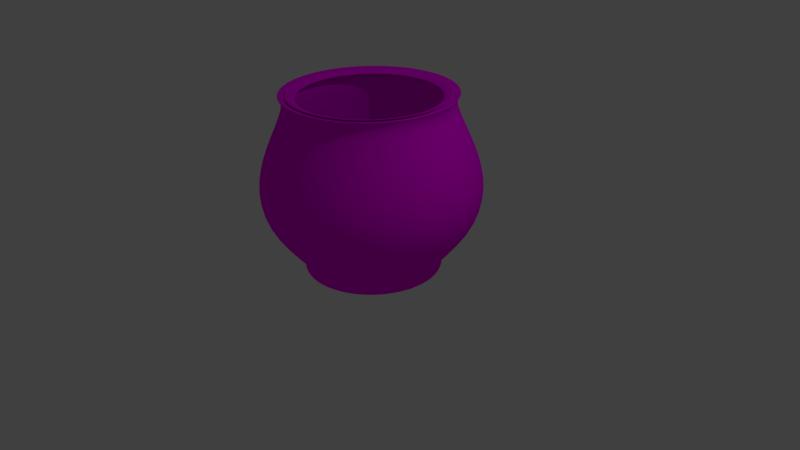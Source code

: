 # Source: kessel.blend  (saved by Blender 2.72.0; exported with 4.5.12 LTS)
import bpy
from mathutils import Matrix  # noqa: F401  (used for matrix-valued properties, if any)

bpy.ops.wm.read_factory_settings(use_empty=True)
scene = bpy.context.scene
scene.name = 'Scene'

# ---- collections
col_collection_1 = bpy.data.collections.new('Collection 1'); scene.collection.children.link(col_collection_1)

# ---- images (referenced by path relative to the original .blend; pixels are not part of the script)
import os
ASSET_DIR = os.environ.get("B2B_ASSET_DIR", "")  # directory of the original .blend (textures are referenced by path, not embedded)
HERE = os.path.dirname(os.path.abspath(__file__))  # packed textures are extracted next to this script under _unpacked/

def load_image(name, relpath, width, height, colorspace="sRGB"):
    """Load a texture the original file referenced (path relative to the .blend, or extracted next to this script)."""
    p = next((c for c in (os.path.join(HERE, relpath), os.path.join(ASSET_DIR, relpath)) if relpath and os.path.exists(c)), "")
    if p:
        img = bpy.data.images.load(p, check_existing=True)
        img.name = name
    else:  # same state as the original file: an image datablock whose file is absent (Cycles renders it pink)
        img = bpy.data.images.new(name, width, height)
        img.source = "FILE"
        img.filepath = "//" + (relpath or name)
    img.colorspace_settings.name = colorspace
    return img
img_iron_texture47_jpg = load_image('iron_texture47.jpg', 'iron_texture47.jpg', 1024, 1024, 'sRGB')

# ---- materials (node trees are filled in below, after node groups)
mat_material_001 = bpy.data.materials.new('Material.001')
mat_material_001.alpha_threshold = 0.0
mat_material_001.roughness = 0.5

# ---- material node trees
mat_material_001.use_nodes = True; mat_material_001.node_tree.nodes.clear()
_N = mat_material_001.node_tree.nodes; _L = mat_material_001.node_tree.links
n0 = _N.new('ShaderNodeOutputMaterial'); n0.name = 'Material Output'; n0.location = (300, 300)
n1 = _N.new('ShaderNodeBsdfDiffuse'); n1.name = 'Diffuse BSDF'; n1.location = (10, 300)
n2 = _N.new('ShaderNodeTexImage'); n2.name = 'Image Texture'; n2.location = (-180, 300)
n2.width = 140
n2.image = img_iron_texture47_jpg
_L.new(n1.outputs[0], n0.inputs[0])
_L.new(n2.outputs[0], n1.inputs[0])
n0.is_active_output = True

# ---- world
world_world = bpy.data.worlds.new('World'); scene.world = world_world
world_world.color = (0.05088, 0.05088, 0.05088)
world_world.use_sun_shadow = False
world_world.sun_shadow_jitter_overblur = 0.0
world_world.cycles.sampling_method = 'MANUAL'
world_world.cycles.sample_map_resolution = 256

# ---- cameras
cam_camera = bpy.data.cameras.new('Camera')
cam_camera.clip_end = 100.0
cam_camera.lens = 35.0
cam_camera.sensor_width = 32.0
cam_camera.sensor_height = 18.0
cam_camera.ortho_scale = 7.314
cam_camera.dof.focus_distance = 0.0

# ---- lights
light_lamp = bpy.data.lights.new('Lamp', 'POINT')
light_lamp.transmission_factor = 0.0
light_lamp.cutoff_distance = 30.0
light_lamp.energy = 100.0
light_lamp.shadow_buffer_clip_start = 1.001
light_lamp.shadow_soft_size = 0.1
light_lamp.shadow_maximum_resolution = 0.006
light_lamp.use_absolute_resolution = True
light_lamp.cycles.use_multiple_importance_sampling = False

# ---- meshes
me_cylinder = bpy.data.meshes.new('Cylinder')
me_cylinder.from_pydata([(1.878e-08, 0.8418, -1.0), (0.0, 1.0, 1.0), (0.1642, 0.8257, -1.0), (0.1951, 0.9808, 1.0), (0.3222, 0.7778, -1.0), (0.3827, 0.9239, 1.0), (0.4677, 0.7, -1.0), (0.5556, 0.8315, 1.0), (0.5953, 0.5953, -1.0), (0.7071, 0.7071, 1.0), (0.7, 0.4677, -1.0), (0.8315, 0.5556, 1.0), (0.7778, 0.3222, -1.0), (0.9239, 0.3827, 1.0), (0.8257, 0.1642, -1.0), (0.9808, 0.1951, 1.0), (0.8418, 1.086e-07, -1.0), (1.0, 7.55e-08, 1.0), (0.8257, -0.1642, -1.0), (0.9808, -0.1951, 1.0), (0.7778, -0.3222, -1.0), (0.9239, -0.3827, 1.0), (0.7, -0.4677, -1.0), (0.8315, -0.5556, 1.0), (0.5953, -0.5953, -1.0), (0.7071, -0.7071, 1.0), (0.4677, -0.7, -1.0), (0.5556, -0.8315, 1.0), (0.3222, -0.7778, -1.0), (0.3827, -0.9239, 1.0), (0.1642, -0.8257, -1.0), (0.1951, -0.9808, 1.0), (-2.555e-07, -0.8418, -1.0), (-3.258e-07, -1.0, 1.0), (-0.1642, -0.8257, -1.0), (-0.1951, -0.9808, 1.0), (-0.3222, -0.7778, -1.0), (-0.3827, -0.9239, 1.0), (-0.4677, -0.7, -1.0), (-0.5556, -0.8315, 1.0), (-0.5953, -0.5953, -1.0), (-0.7071, -0.7071, 1.0), (-0.7, -0.4677, -1.0), (-0.8315, -0.5556, 1.0), (-0.7778, -0.3222, -1.0), (-0.9239, -0.3827, 1.0), (-0.8257, -0.1642, -1.0), (-0.9808, -0.1951, 1.0), (-0.8418, 8.58e-07, -1.0), (-1.0, 9.656e-07, 1.0), (-0.8257, 0.1642, -1.0), (-0.9808, 0.1951, 1.0), (-0.7778, 0.3222, -1.0), (-0.9239, 0.3827, 1.0), (-0.7, 0.4677, -1.0), (-0.8315, 0.5556, 1.0), (-0.5953, 0.5953, -1.0), (-0.7071, 0.7071, 1.0), (-0.4677, 0.7, -1.0), (-0.5556, 0.8315, 1.0), (-0.3222, 0.7778, -1.0), (-0.3827, 0.9239, 1.0), (-0.1642, 0.8257, -1.0), (-0.1951, 0.9808, 1.0), (-2.989e-08, 1.296, -0.5429), (-4.305e-08, 1.43, -0.05769), (-2.989e-08, 1.296, 0.4276), (0.2529, 1.271, 0.4276), (0.2789, 1.402, -0.05769), (0.2529, 1.271, -0.5429), (0.496, 1.198, 0.4276), (0.5471, 1.321, -0.05769), (0.496, 1.198, -0.5429), (0.7201, 1.078, 0.4276), (0.7943, 1.189, -0.05769), (0.7201, 1.078, -0.5429), (0.9165, 0.9165, 0.4276), (1.011, 1.011, -0.05769), (0.9165, 0.9165, -0.5429), (1.078, 0.7201, 0.4276), (1.189, 0.7943, -0.05769), (1.078, 0.7201, -0.5429), (1.198, 0.496, 0.4276), (1.321, 0.5471, -0.05769), (1.198, 0.496, -0.5429), (1.271, 0.2529, 0.4276), (1.402, 0.2789, -0.05769), (1.271, 0.2529, -0.5429), (1.296, -2.191e-08, 0.4276), (1.43, -5.218e-08, -0.05769), (1.296, -2.191e-08, -0.5429), (1.271, -0.2529, 0.4276), (1.402, -0.2789, -0.05769), (1.271, -0.2529, -0.5429), (1.198, -0.496, 0.4276), (1.321, -0.5471, -0.05769), (1.198, -0.496, -0.5429), (1.078, -0.7201, 0.4276), (1.189, -0.7943, -0.05769), (1.078, -0.7201, -0.5429), (0.9165, -0.9165, 0.4276), (1.011, -1.011, -0.05769), (0.9165, -0.9165, -0.5429), (0.7201, -1.078, 0.4276), (0.7943, -1.189, -0.05769), (0.7201, -1.078, -0.5429), (0.496, -1.198, 0.4276), (0.5471, -1.321, -0.05769), (0.496, -1.198, -0.5429), (0.2529, -1.271, 0.4276), (0.2789, -1.402, -0.05769), (0.2529, -1.271, -0.5429), (-4.522e-07, -1.296, 0.4276), (-5.089e-07, -1.43, -0.05769), (-4.522e-07, -1.296, -0.5429), (-0.2529, -1.271, 0.4276), (-0.2789, -1.402, -0.05769), (-0.2529, -1.271, -0.5429), (-0.496, -1.198, 0.4276), (-0.5471, -1.321, -0.05769), (-0.496, -1.198, -0.5429), (-0.7201, -1.078, 0.4276), (-0.7943, -1.189, -0.05769), (-0.7201, -1.078, -0.5429), (-0.9165, -0.9165, 0.4276), (-1.011, -1.011, -0.05769), (-0.9165, -0.9165, -0.5429), (-1.078, -0.7201, 0.4276), (-1.189, -0.7943, -0.05769), (-1.078, -0.7201, -0.5429), (-1.198, -0.496, 0.4276), (-1.321, -0.5471, -0.05769), (-1.198, -0.496, -0.5429), (-1.271, -0.2529, 0.4276), (-1.402, -0.2789, -0.05769), (-1.271, -0.2529, -0.5429), (-1.296, 1.132e-06, 0.4276), (-1.43, 1.22e-06, -0.05769), (-1.296, 1.132e-06, -0.5429), (-1.271, 0.2529, 0.4276), (-1.402, 0.2789, -0.05769), (-1.271, 0.2529, -0.5429), (-1.198, 0.496, 0.4276), (-1.321, 0.5471, -0.05769), (-1.198, 0.496, -0.5429), (-1.078, 0.7201, 0.4276), (-1.189, 0.7943, -0.05769), (-1.078, 0.7201, -0.5429), (-0.9165, 0.9166, 0.4276), (-1.011, 1.011, -0.05769), (-0.9165, 0.9166, -0.5429), (-0.7201, 1.078, 0.4276), (-0.7943, 1.189, -0.05769), (-0.7201, 1.078, -0.5429), (-0.496, 1.198, 0.4276), (-0.5471, 1.321, -0.05769), (-0.496, 1.198, -0.5429), (-0.2529, 1.271, 0.4276), (-0.2789, 1.402, -0.05769), (-0.2529, 1.271, -0.5429), (1.325e-08, 0.8418, -1.137), (0.1642, 0.8257, -1.137), (0.3222, 0.7778, -1.137), (0.4677, 0.7, -1.137), (0.5953, 0.5953, -1.137), (0.7, 0.4677, -1.137), (0.7778, 0.3222, -1.137), (0.8257, 0.1642, -1.137), (0.8418, 1.086e-07, -1.137), (0.8257, -0.1642, -1.137), (0.7778, -0.3222, -1.137), (0.7, -0.4677, -1.137), (0.5953, -0.5953, -1.137), (0.4677, -0.7, -1.137), (0.3222, -0.7778, -1.137), (0.1642, -0.8257, -1.137), (-2.611e-07, -0.8418, -1.137), (-0.1642, -0.8257, -1.137), (-0.3222, -0.7778, -1.137), (-0.4677, -0.7, -1.137), (-0.5953, -0.5953, -1.137), (-0.7, -0.4677, -1.137), (-0.7778, -0.3222, -1.137), (-0.8257, -0.1642, -1.137), (-0.8418, 8.58e-07, -1.137), (-0.8257, 0.1642, -1.137), (-0.7778, 0.3222, -1.137), (-0.7, 0.4677, -1.137), (-0.5953, 0.5953, -1.137), (-0.4677, 0.7, -1.137), (-0.3222, 0.7778, -1.137), (-0.1642, 0.8257, -1.137), (-0.342, 0.8256, -1.137), (-0.1743, 0.8764, -1.137), (-0.8256, 0.342, -1.137), (-0.743, 0.4965, -1.137), (-0.8256, -0.342, -1.137), (-0.8764, -0.1743, -1.137), (-0.342, -0.8256, -1.137), (-0.4965, -0.743, -1.137), (0.8256, -0.342, -1.137), (0.743, -0.4965, -1.137), (0.342, 0.8256, -1.137), (0.4965, 0.743, -1.137), (0.342, -0.8256, -1.137), (0.1743, -0.8764, -1.137), (0.8256, 0.342, -1.137), (0.8764, 0.1743, -1.137), (-0.4965, 0.743, -1.137), (-0.8764, 0.1743, -1.137), (-0.743, -0.4965, -1.137), (-0.1743, -0.8764, -1.137), (8.114e-09, 0.8936, -1.137), (0.1743, 0.8764, -1.137), (0.4965, -0.743, -1.137), (0.743, 0.4965, -1.137), (0.8764, -0.1743, -1.137), (-0.6319, 0.6319, -1.137), (-0.8936, 8.923e-07, -1.137), (-0.6319, -0.6319, -1.137), (-2.831e-07, -0.8936, -1.137), (0.8936, 9.687e-08, -1.137), (0.6319, -0.6319, -1.137), (0.6319, 0.6319, -1.137), (-2.049e-08, 1.093, 1.131), (0.2132, 1.072, 1.131), (0.4182, 1.01, 1.131), (0.6071, 0.9085, 1.131), (0.7726, 0.7726, 1.131), (0.9085, 0.6071, 1.131), (1.01, 0.4182, 1.131), (1.072, 0.2132, 1.131), (1.093, 5.608e-08, 1.131), (1.072, -0.2132, 1.131), (1.01, -0.4182, 1.131), (0.9085, -0.6071, 1.131), (0.7726, -0.7726, 1.131), (0.6071, -0.9085, 1.131), (0.4182, -1.01, 1.131), (0.2132, -1.072, 1.131), (-3.765e-07, -1.093, 1.131), (-0.2132, -1.072, 1.131), (-0.4182, -1.01, 1.131), (-0.6071, -0.9085, 1.131), (-0.7726, -0.7726, 1.131), (-0.9085, -0.6071, 1.131), (-1.01, -0.4182, 1.131), (-1.072, -0.2132, 1.131), (-1.093, 1.029e-06, 1.131), (-1.072, 0.2132, 1.131), (-1.01, 0.4182, 1.131), (-0.9085, 0.6071, 1.131), (-0.7726, 0.7726, 1.131), (-0.6071, 0.9085, 1.131), (-0.4182, 1.01, 1.131), (-0.2132, 1.072, 1.131), (0.1954, 0.9824, 1.131), (-6.24e-08, 1.002, 1.131), (0.3833, 0.9254, 1.131), (0.5565, 0.8328, 1.131), (0.7083, 0.7083, 1.131), (0.8329, 0.5565, 1.131), (0.9254, 0.3833, 1.131), (0.9824, 0.1954, 1.131), (1.002, 5.608e-08, 1.131), (0.9824, -0.1954, 1.131), (0.9254, -0.3833, 1.131), (0.8329, -0.5565, 1.131), (0.7083, -0.7083, 1.131), (0.5565, -0.8329, 1.131), (0.3833, -0.9254, 1.131), (0.1954, -0.9824, 1.131), (-3.52e-07, -1.002, 1.131), (-0.1954, -0.9824, 1.131), (-0.3833, -0.9254, 1.131), (-0.5565, -0.8328, 1.131), (-0.7083, -0.7083, 1.131), (-0.8329, -0.5565, 1.131), (-0.9254, -0.3833, 1.131), (-0.9824, -0.1954, 1.131), (-1.002, 9.268e-07, 1.131), (-0.9824, 0.1954, 1.131), (-0.9254, 0.3833, 1.131), (-0.8328, 0.5565, 1.131), (-0.7083, 0.7083, 1.131), (-0.5565, 0.8329, 1.131), (-0.3833, 0.9254, 1.131), (-0.1954, 0.9824, 1.131), (-2.049e-08, 1.093, 1.14), (0.2132, 1.072, 1.14), (0.4182, 1.01, 1.14), (0.6071, 0.9085, 1.14), (0.7726, 0.7726, 1.14), (0.9085, 0.6071, 1.14), (1.01, 0.4182, 1.14), (1.072, 0.2132, 1.14), (1.093, 5.608e-08, 1.14), (1.072, -0.2132, 1.14), (1.01, -0.4182, 1.14), (0.9085, -0.6071, 1.14), (0.7726, -0.7726, 1.14), (0.6071, -0.9085, 1.14), (0.4182, -1.01, 1.14), (0.2132, -1.072, 1.14), (-3.765e-07, -1.093, 1.14), (-0.2132, -1.072, 1.14), (-0.4182, -1.01, 1.14), (-0.6071, -0.9085, 1.14), (-0.7726, -0.7726, 1.14), (-0.9085, -0.6071, 1.14), (-1.01, -0.4182, 1.14), (-1.072, -0.2132, 1.14), (-1.093, 1.029e-06, 1.14), (-1.072, 0.2132, 1.14), (-1.01, 0.4182, 1.14), (-0.9085, 0.6071, 1.14), (-0.7726, 0.7726, 1.14), (-0.6071, 0.9085, 1.14), (-0.4182, 1.01, 1.14), (-0.2132, 1.072, 1.14), (0.1954, 0.9824, 1.14), (-6.24e-08, 1.002, 1.14), (0.3833, 0.9254, 1.14), (0.5565, 0.8328, 1.14), (0.7083, 0.7083, 1.14), (0.8329, 0.5565, 1.14), (0.9254, 0.3833, 1.14), (0.9824, 0.1954, 1.14), (1.002, 5.608e-08, 1.14), (0.9824, -0.1954, 1.14), (0.9254, -0.3833, 1.14), (0.8329, -0.5565, 1.14), (0.7083, -0.7083, 1.14), (0.5565, -0.8329, 1.14), (0.3833, -0.9254, 1.14), (0.1954, -0.9824, 1.14), (-3.52e-07, -1.002, 1.14), (-0.1954, -0.9824, 1.14), (-0.3833, -0.9254, 1.14), (-0.5565, -0.8328, 1.14), (-0.7083, -0.7083, 1.14), (-0.8329, -0.5565, 1.14), (-0.9254, -0.3833, 1.14), (-0.9824, -0.1954, 1.14), (-1.002, 9.268e-07, 1.14), (-0.9824, 0.1954, 1.14), (-0.9254, 0.3833, 1.14), (-0.8328, 0.5565, 1.14), (-0.7083, 0.7083, 1.14), (-0.5565, 0.8329, 1.14), (-0.3833, 0.9254, 1.14), (-0.1954, 0.9824, 1.14), (3.972e-09, 0.9223, 1.081), (0.1799, 0.9046, 1.081), (0.353, 0.8521, 1.081), (0.5124, 0.7669, 1.081), (0.6522, 0.6522, 1.081), (0.7669, 0.5124, 1.081), (0.8521, 0.353, 1.081), (0.9046, 0.1799, 1.081), (0.9223, 9.191e-08, 1.081), (0.9046, -0.1799, 1.081), (0.8521, -0.353, 1.081), (0.7669, -0.5124, 1.081), (0.6522, -0.6522, 1.081), (0.5124, -0.7669, 1.081), (0.353, -0.8521, 1.081), (0.1799, -0.9046, 1.081), (-2.966e-07, -0.9223, 1.081), (-0.1799, -0.9046, 1.081), (-0.353, -0.8521, 1.081), (-0.5124, -0.7669, 1.081), (-0.6522, -0.6522, 1.081), (-0.7669, -0.5124, 1.081), (-0.8521, -0.353, 1.081), (-0.9046, -0.1799, 1.081), (-0.9223, 9.129e-07, 1.081), (-0.9046, 0.1799, 1.081), (-0.8521, 0.353, 1.081), (-0.7669, 0.5124, 1.081), (-0.6522, 0.6522, 1.081), (-0.5124, 0.7669, 1.081), (-0.353, 0.8521, 1.081), (-0.1799, 0.9046, 1.081), (0.1649, 0.8293, 1.081), (-3.14e-08, 0.8455, 1.081), (0.3236, 0.7811, 1.081), (0.4697, 0.703, 1.081), (0.5979, 0.5979, 1.081), (0.703, 0.4697, 1.081), (0.7811, 0.3236, 1.081), (0.8293, 0.1649, 1.081), (0.8455, 9.191e-08, 1.081), (0.8293, -0.1649, 1.081), (0.7811, -0.3236, 1.081), (0.703, -0.4697, 1.081), (0.5979, -0.5979, 1.081), (0.4697, -0.703, 1.081), (0.3236, -0.7811, 1.081), (0.1649, -0.8293, 1.081), (-2.759e-07, -0.8455, 1.081), (-0.1649, -0.8293, 1.081), (-0.3236, -0.7811, 1.081), (-0.4697, -0.703, 1.081), (-0.5979, -0.5979, 1.081), (-0.703, -0.4697, 1.081), (-0.7811, -0.3236, 1.081), (-0.8293, -0.1649, 1.081), (-0.8455, 8.269e-07, 1.081), (-0.8293, 0.1649, 1.081), (-0.7811, 0.3236, 1.081), (-0.703, 0.4697, 1.081), (-0.5979, 0.5979, 1.081), (-0.4697, 0.703, 1.081), (-0.3236, 0.7811, 1.081), (-0.1649, 0.8293, 1.081)], [], [(66, 1, 3, 67), (67, 3, 5, 70), (70, 5, 7, 73), (73, 7, 9, 76), (76, 9, 11, 79), (79, 11, 13, 82), (82, 13, 15, 85), (85, 15, 17, 88), (88, 17, 19, 91), (91, 19, 21, 94), (94, 21, 23, 97), (97, 23, 25, 100), (100, 25, 27, 103), (103, 27, 29, 106), (106, 29, 31, 109), (109, 31, 33, 112), (112, 33, 35, 115), (115, 35, 37, 118), (118, 37, 39, 121), (121, 39, 41, 124), (124, 41, 43, 127), (127, 43, 45, 130), (130, 45, 47, 133), (133, 47, 49, 136), (136, 49, 51, 139), (139, 51, 53, 142), (142, 53, 55, 145), (145, 55, 57, 148), (148, 57, 59, 151), (151, 59, 61, 154), (1, 63, 255, 224), (157, 63, 1, 66), (154, 61, 63, 157), (192, 193, 191, 190), (0, 64, 69, 2), (64, 65, 68, 69), (65, 66, 67, 68), (2, 69, 72, 4), (69, 68, 71, 72), (68, 67, 70, 71), (4, 72, 75, 6), (72, 71, 74, 75), (71, 70, 73, 74), (6, 75, 78, 8), (75, 74, 77, 78), (74, 73, 76, 77), (8, 78, 81, 10), (78, 77, 80, 81), (77, 76, 79, 80), (10, 81, 84, 12), (81, 80, 83, 84), (80, 79, 82, 83), (12, 84, 87, 14), (84, 83, 86, 87), (83, 82, 85, 86), (14, 87, 90, 16), (87, 86, 89, 90), (86, 85, 88, 89), (16, 90, 93, 18), (90, 89, 92, 93), (89, 88, 91, 92), (18, 93, 96, 20), (93, 92, 95, 96), (92, 91, 94, 95), (20, 96, 99, 22), (96, 95, 98, 99), (95, 94, 97, 98), (22, 99, 102, 24), (99, 98, 101, 102), (98, 97, 100, 101), (24, 102, 105, 26), (102, 101, 104, 105), (101, 100, 103, 104), (26, 105, 108, 28), (105, 104, 107, 108), (104, 103, 106, 107), (28, 108, 111, 30), (108, 107, 110, 111), (107, 106, 109, 110), (30, 111, 114, 32), (111, 110, 113, 114), (110, 109, 112, 113), (32, 114, 117, 34), (114, 113, 116, 117), (113, 112, 115, 116), (34, 117, 120, 36), (117, 116, 119, 120), (116, 115, 118, 119), (36, 120, 123, 38), (120, 119, 122, 123), (119, 118, 121, 122), (38, 123, 126, 40), (123, 122, 125, 126), (122, 121, 124, 125), (40, 126, 129, 42), (126, 125, 128, 129), (125, 124, 127, 128), (42, 129, 132, 44), (129, 128, 131, 132), (128, 127, 130, 131), (44, 132, 135, 46), (132, 131, 134, 135), (131, 130, 133, 134), (46, 135, 138, 48), (135, 134, 137, 138), (134, 133, 136, 137), (48, 138, 141, 50), (138, 137, 140, 141), (137, 136, 139, 140), (50, 141, 144, 52), (141, 140, 143, 144), (140, 139, 142, 143), (52, 144, 147, 54), (144, 143, 146, 147), (143, 142, 145, 146), (54, 147, 150, 56), (147, 146, 149, 150), (146, 145, 148, 149), (56, 150, 153, 58), (150, 149, 152, 153), (149, 148, 151, 152), (58, 153, 156, 60), (153, 152, 155, 156), (152, 151, 154, 155), (62, 159, 64, 0), (159, 158, 65, 64), (158, 157, 66, 65), (60, 156, 159, 62), (156, 155, 158, 159), (155, 154, 157, 158), (160, 161, 162, 163, 164, 165, 166, 167, 168, 169, 170, 171, 172, 173, 174, 175, 176, 177, 178, 179, 180, 181, 182, 183, 184, 185, 186, 187, 188, 189, 190, 191), (194, 195, 187, 186), (196, 197, 183, 182), (198, 199, 179, 178), (200, 201, 171, 170), (202, 203, 163, 162), (204, 205, 175, 174), (206, 207, 167, 166), (208, 192, 190, 189), (209, 194, 186, 185), (210, 196, 182, 181), (211, 198, 178, 177), (212, 213, 161, 160), (214, 204, 174, 173), (215, 206, 166, 165), (216, 200, 170, 169), (213, 202, 162, 161), (217, 208, 189, 188), (218, 209, 185, 184), (219, 210, 181, 180), (220, 211, 177, 176), (221, 216, 169, 168), (222, 214, 173, 172), (223, 215, 165, 164), (193, 212, 160, 191), (195, 217, 188, 187), (197, 218, 184, 183), (199, 219, 180, 179), (203, 223, 164, 163), (205, 220, 176, 175), (207, 221, 168, 167), (201, 222, 172, 171), (60, 62, 193, 192), (52, 54, 195, 194), (44, 46, 197, 196), (36, 38, 199, 198), (20, 22, 201, 200), (4, 6, 203, 202), (28, 30, 205, 204), (12, 14, 207, 206), (58, 60, 192, 208), (50, 52, 194, 209), (42, 44, 196, 210), (34, 36, 198, 211), (0, 2, 213, 212), (26, 28, 204, 214), (10, 12, 206, 215), (18, 20, 200, 216), (2, 4, 202, 213), (56, 58, 208, 217), (48, 50, 209, 218), (40, 42, 210, 219), (32, 34, 211, 220), (16, 18, 216, 221), (24, 26, 214, 222), (8, 10, 215, 223), (62, 0, 212, 193), (54, 56, 217, 195), (46, 48, 218, 197), (38, 40, 219, 199), (6, 8, 223, 203), (30, 32, 220, 205), (14, 16, 221, 207), (22, 24, 222, 201), (57, 55, 251, 252), (49, 47, 247, 248), (41, 39, 243, 244), (25, 23, 235, 236), (9, 7, 227, 228), (33, 31, 239, 240), (17, 15, 231, 232), (63, 61, 254, 255), (55, 53, 250, 251), (47, 45, 246, 247), (39, 37, 242, 243), (15, 13, 230, 231), (23, 21, 234, 235), (7, 5, 226, 227), (31, 29, 238, 239), (61, 59, 253, 254), (53, 51, 249, 250), (45, 43, 245, 246), (37, 35, 241, 242), (5, 3, 225, 226), (3, 1, 224, 225), (29, 27, 237, 238), (13, 11, 229, 230), (21, 19, 233, 234), (59, 57, 252, 253), (51, 49, 248, 249), (43, 41, 244, 245), (35, 33, 240, 241), (19, 17, 232, 233), (27, 25, 236, 237), (11, 9, 228, 229), (276, 277, 341, 340), (270, 271, 335, 334), (241, 240, 304, 305), (235, 234, 298, 299), (271, 272, 336, 335), (265, 266, 330, 329), (236, 235, 299, 300), (282, 283, 347, 346), (230, 229, 293, 294), (253, 252, 316, 317), (260, 261, 325, 324), (247, 246, 310, 311), (283, 284, 348, 347), (277, 278, 342, 341), (225, 224, 288, 289), (248, 247, 311, 312), (242, 241, 305, 306), (272, 273, 337, 336), (266, 267, 331, 330), (237, 236, 300, 301), (267, 268, 332, 331), (254, 253, 317, 318), (231, 230, 294, 295), (261, 262, 326, 325), (284, 285, 349, 348), (232, 231, 295, 296), (278, 279, 343, 342), (249, 248, 312, 313), (226, 225, 289, 290), (257, 256, 320, 321), (243, 242, 306, 307), (279, 280, 344, 343), (346, 347, 411, 410), (308, 307, 371, 372), (302, 301, 365, 366), (324, 325, 389, 388), (347, 348, 412, 411), (319, 318, 382, 383), (341, 342, 406, 405), (297, 296, 360, 361), (288, 319, 383, 352), (314, 313, 377, 378), (336, 337, 401, 400), (291, 290, 354, 355), (330, 331, 395, 394), (292, 291, 355, 356), (309, 308, 372, 373), (331, 332, 396, 395), (325, 326, 390, 389), (303, 302, 366, 367), (348, 349, 413, 412), (342, 343, 407, 406), (304, 303, 367, 368), (321, 320, 384, 385), (298, 297, 361, 362), (343, 344, 408, 407), (337, 338, 402, 401), (315, 314, 378, 379), (316, 315, 379, 380), (293, 292, 356, 357), (332, 333, 397, 396), (310, 309, 373, 374), (326, 327, 391, 390), (349, 350, 414, 413), (259, 260, 324, 323), (246, 245, 309, 310), (252, 251, 315, 316), (229, 228, 292, 293), (281, 282, 346, 345), (258, 259, 323, 322), (287, 257, 321, 351), (251, 250, 314, 315), (264, 265, 329, 328), (234, 233, 297, 298), (286, 287, 351, 350), (240, 239, 303, 304), (269, 270, 334, 333), (275, 276, 340, 339), (239, 238, 302, 303), (245, 244, 308, 309), (228, 227, 291, 292), (274, 275, 339, 338), (280, 281, 345, 344), (256, 258, 322, 320), (250, 249, 313, 314), (263, 264, 328, 327), (227, 226, 290, 291), (233, 232, 296, 297), (224, 255, 319, 288), (285, 286, 350, 349), (262, 263, 327, 326), (255, 254, 318, 319), (268, 269, 333, 332), (238, 237, 301, 302), (244, 243, 307, 308), (273, 274, 338, 337), (385, 384, 353, 352), (384, 386, 354, 353), (386, 387, 355, 354), (387, 388, 356, 355), (388, 389, 357, 356), (389, 390, 358, 357), (390, 391, 359, 358), (391, 392, 360, 359), (392, 393, 361, 360), (393, 394, 362, 361), (394, 395, 363, 362), (395, 396, 364, 363), (396, 397, 365, 364), (397, 398, 366, 365), (398, 399, 367, 366), (399, 400, 368, 367), (400, 401, 369, 368), (401, 402, 370, 369), (402, 403, 371, 370), (403, 404, 372, 371), (404, 405, 373, 372), (405, 406, 374, 373), (406, 407, 375, 374), (407, 408, 376, 375), (408, 409, 377, 376), (409, 410, 378, 377), (410, 411, 379, 378), (411, 412, 380, 379), (412, 413, 381, 380), (413, 414, 382, 381), (414, 415, 383, 382), (415, 385, 352, 383), (329, 330, 394, 393), (307, 306, 370, 371), (313, 312, 376, 377), (290, 289, 353, 354), (335, 336, 400, 399), (296, 295, 359, 360), (334, 335, 399, 398), (340, 341, 405, 404), (295, 294, 358, 359), (318, 317, 381, 382), (323, 324, 388, 387), (301, 300, 364, 365), (345, 346, 410, 409), (322, 323, 387, 386), (351, 321, 385, 415), (328, 329, 393, 392), (306, 305, 369, 370), (312, 311, 375, 376), (289, 288, 352, 353), (350, 351, 415, 414), (333, 334, 398, 397), (311, 310, 374, 375), (317, 316, 380, 381), (294, 293, 357, 358), (339, 340, 404, 403), (300, 299, 363, 364), (338, 339, 403, 402), (344, 345, 409, 408), (320, 322, 386, 384), (299, 298, 362, 363), (305, 304, 368, 369), (327, 328, 392, 391)])
me_cylinder.polygons.foreach_set('use_smooth', [True] * 385)
_uv = me_cylinder.uv_layers.new(name='UVMap')
_uv.uv.foreach_set('vector', [0.5652, 0.3776, 0.6259, 0.2624, 0.6698, 0.2915, 0.5878, 0.3927, 0.5878, 0.3927, 0.6698, 0.2915, 0.7072, 0.3287, 0.6071, 0.4119, 0.6071, 0.4119, 0.7072, 0.3287, 0.7367, 0.3724, 0.6222, 0.4344, 0.6222, 0.4344, 0.7367, 0.3724, 0.757, 0.421, 0.6327, 0.4595, 0.6327, 0.4595, 0.757, 0.421, 0.7675, 0.4727, 0.638, 0.4862, 0.638, 0.4862, 0.7675, 0.4727, 0.7677, 0.5254, 0.638, 0.5134, 0.638, 0.5134, 0.7677, 0.5254, 0.7576, 0.5771, 0.6328, 0.5401, 0.6328, 0.5401, 0.7576, 0.5771, 0.7376, 0.6259, 0.6224, 0.5652, 0.6224, 0.5652, 0.7376, 0.6259, 0.7085, 0.6698, 0.6073, 0.5878, 0.6073, 0.5878, 0.7085, 0.6698, 0.6713, 0.7072, 0.5881, 0.6071, 0.5881, 0.6071, 0.6713, 0.7072, 0.6276, 0.7367, 0.5656, 0.6222, 0.5656, 0.6222, 0.6276, 0.7367, 0.579, 0.757, 0.5405, 0.6327, 0.5405, 0.6327, 0.579, 0.757, 0.5273, 0.7675, 0.5138, 0.638, 0.5138, 0.638, 0.5273, 0.7675, 0.4746, 0.7677, 0.4866, 0.638, 0.4866, 0.638, 0.4746, 0.7677, 0.4229, 0.7576, 0.4599, 0.6328, 0.4599, 0.6328, 0.4229, 0.7576, 0.3741, 0.7376, 0.4348, 0.6224, 0.4348, 0.6224, 0.3741, 0.7376, 0.3302, 0.7085, 0.4122, 0.6073, 0.4122, 0.6073, 0.3302, 0.7085, 0.2928, 0.6713, 0.3929, 0.5881, 0.3929, 0.5881, 0.2928, 0.6713, 0.2633, 0.6276, 0.3778, 0.5656, 0.3778, 0.5656, 0.2633, 0.6276, 0.243, 0.579, 0.3673, 0.5405, 0.3673, 0.5405, 0.243, 0.579, 0.2325, 0.5273, 0.362, 0.5138, 0.362, 0.5138, 0.2325, 0.5273, 0.2323, 0.4746, 0.362, 0.4866, 0.362, 0.4866, 0.2323, 0.4746, 0.2424, 0.4229, 0.3672, 0.4599, 0.3672, 0.4599, 0.2424, 0.4229, 0.2624, 0.3741, 0.3776, 0.4348, 0.3776, 0.4348, 0.2624, 0.3741, 0.2915, 0.3302, 0.3927, 0.4122, 0.3927, 0.4122, 0.2915, 0.3302, 0.3287, 0.2928, 0.4119, 0.3929, 0.4119, 0.3929, 0.3287, 0.2928, 0.3724, 0.2633, 0.4344, 0.3778, 0.4344, 0.3778, 0.3724, 0.2633, 0.421, 0.243, 0.4595, 0.3673, 0.4595, 0.3673, 0.421, 0.243, 0.4727, 0.2325, 0.4862, 0.362, 0.4862, 0.362, 0.4727, 0.2325, 0.5254, 0.2323, 0.5134, 0.362, 0.6259, 0.2624, 0.5771, 0.2424, 0.5899, 0.1999, 0.6467, 0.2232, 0.5401, 0.3672, 0.5771, 0.2424, 0.6259, 0.2624, 0.5652, 0.3776, 0.5134, 0.362, 0.5254, 0.2323, 0.5771, 0.2424, 0.5401, 0.3672, 0.5026, 0.4698, 0.5084, 0.4709, 0.508, 0.4726, 0.5025, 0.4716, 0.5165, 0.4681, 0.5303, 0.442, 0.5411, 0.449, 0.5224, 0.4719, 0.5303, 0.442, 0.5442, 0.4165, 0.5597, 0.4267, 0.5411, 0.449, 0.5442, 0.4165, 0.5652, 0.3776, 0.5878, 0.3927, 0.5597, 0.4267, 0.5224, 0.4719, 0.5411, 0.449, 0.5502, 0.458, 0.5275, 0.4769, 0.5411, 0.449, 0.5597, 0.4267, 0.5728, 0.4397, 0.5502, 0.458, 0.5597, 0.4267, 0.5878, 0.3927, 0.6071, 0.4119, 0.5728, 0.4397, 0.5275, 0.4769, 0.5502, 0.458, 0.5575, 0.4686, 0.5315, 0.4827, 0.5502, 0.458, 0.5728, 0.4397, 0.5832, 0.4551, 0.5575, 0.4686, 0.5728, 0.4397, 0.6071, 0.4119, 0.6222, 0.4344, 0.5832, 0.4551, 0.5315, 0.4827, 0.5575, 0.4686, 0.5625, 0.4804, 0.5343, 0.4891, 0.5575, 0.4686, 0.5832, 0.4551, 0.5904, 0.4722, 0.5625, 0.4804, 0.5832, 0.4551, 0.6222, 0.4344, 0.6327, 0.4595, 0.5904, 0.4722, 0.5343, 0.4891, 0.5625, 0.4804, 0.5651, 0.493, 0.5357, 0.496, 0.5625, 0.4804, 0.5904, 0.4722, 0.594, 0.4904, 0.5651, 0.493, 0.5904, 0.4722, 0.6327, 0.4595, 0.638, 0.4862, 0.594, 0.4904, 0.5357, 0.496, 0.5651, 0.493, 0.5652, 0.5058, 0.5358, 0.5031, 0.5651, 0.493, 0.594, 0.4904, 0.5941, 0.5089, 0.5652, 0.5058, 0.594, 0.4904, 0.638, 0.4862, 0.638, 0.5134, 0.5941, 0.5089, 0.5358, 0.5031, 0.5652, 0.5058, 0.5628, 0.5184, 0.5345, 0.51, 0.5652, 0.5058, 0.5941, 0.5089, 0.5906, 0.5271, 0.5628, 0.5184, 0.5941, 0.5089, 0.638, 0.5134, 0.6328, 0.5401, 0.5906, 0.5271, 0.5345, 0.51, 0.5628, 0.5184, 0.558, 0.5303, 0.5319, 0.5165, 0.5628, 0.5184, 0.5906, 0.5271, 0.5835, 0.5442, 0.558, 0.5303, 0.5906, 0.5271, 0.6328, 0.5401, 0.6224, 0.5652, 0.5835, 0.5442, 0.5319, 0.5165, 0.558, 0.5303, 0.551, 0.5411, 0.5281, 0.5224, 0.558, 0.5303, 0.5835, 0.5442, 0.5733, 0.5597, 0.551, 0.5411, 0.5835, 0.5442, 0.6224, 0.5652, 0.6073, 0.5878, 0.5733, 0.5597, 0.5281, 0.5224, 0.551, 0.5411, 0.542, 0.5502, 0.5231, 0.5275, 0.551, 0.5411, 0.5733, 0.5597, 0.5603, 0.5728, 0.542, 0.5502, 0.5733, 0.5597, 0.6073, 0.5878, 0.5881, 0.6071, 0.5603, 0.5728, 0.5231, 0.5275, 0.542, 0.5502, 0.5314, 0.5575, 0.5173, 0.5315, 0.542, 0.5502, 0.5603, 0.5728, 0.5449, 0.5832, 0.5314, 0.5575, 0.5603, 0.5728, 0.5881, 0.6071, 0.5656, 0.6222, 0.5449, 0.5832, 0.5173, 0.5315, 0.5314, 0.5575, 0.5196, 0.5625, 0.5109, 0.5343, 0.5314, 0.5575, 0.5449, 0.5832, 0.5278, 0.5904, 0.5196, 0.5625, 0.5449, 0.5832, 0.5656, 0.6222, 0.5405, 0.6327, 0.5278, 0.5904, 0.5109, 0.5343, 0.5196, 0.5625, 0.507, 0.5651, 0.504, 0.5357, 0.5196, 0.5625, 0.5278, 0.5904, 0.5096, 0.594, 0.507, 0.5651, 0.5278, 0.5904, 0.5405, 0.6327, 0.5138, 0.638, 0.5096, 0.594, 0.504, 0.5357, 0.507, 0.5651, 0.4942, 0.5652, 0.4969, 0.5358, 0.507, 0.5651, 0.5096, 0.594, 0.4911, 0.5941, 0.4942, 0.5652, 0.5096, 0.594, 0.5138, 0.638, 0.4866, 0.638, 0.4911, 0.5941, 0.4969, 0.5358, 0.4942, 0.5652, 0.4816, 0.5628, 0.49, 0.5345, 0.4942, 0.5652, 0.4911, 0.5941, 0.4729, 0.5906, 0.4816, 0.5628, 0.4911, 0.5941, 0.4866, 0.638, 0.4599, 0.6328, 0.4729, 0.5906, 0.49, 0.5345, 0.4816, 0.5628, 0.4697, 0.558, 0.4835, 0.5319, 0.4816, 0.5628, 0.4729, 0.5906, 0.4558, 0.5835, 0.4697, 0.558, 0.4729, 0.5906, 0.4599, 0.6328, 0.4348, 0.6224, 0.4558, 0.5835, 0.4835, 0.5319, 0.4697, 0.558, 0.4589, 0.551, 0.4776, 0.5281, 0.4697, 0.558, 0.4558, 0.5835, 0.4403, 0.5733, 0.4589, 0.551, 0.4558, 0.5835, 0.4348, 0.6224, 0.4122, 0.6073, 0.4403, 0.5733, 0.4776, 0.5281, 0.4589, 0.551, 0.4498, 0.542, 0.4725, 0.5231, 0.4589, 0.551, 0.4403, 0.5733, 0.4272, 0.5603, 0.4498, 0.542, 0.4403, 0.5733, 0.4122, 0.6073, 0.3929, 0.5881, 0.4272, 0.5603, 0.4725, 0.5231, 0.4498, 0.542, 0.4425, 0.5314, 0.4685, 0.5173, 0.4498, 0.542, 0.4272, 0.5603, 0.4168, 0.5449, 0.4425, 0.5314, 0.4272, 0.5603, 0.3929, 0.5881, 0.3778, 0.5656, 0.4168, 0.5449, 0.4685, 0.5173, 0.4425, 0.5314, 0.4375, 0.5196, 0.4658, 0.5109, 0.4425, 0.5314, 0.4168, 0.5449, 0.4096, 0.5278, 0.4375, 0.5196, 0.4168, 0.5449, 0.3778, 0.5656, 0.3673, 0.5405, 0.4096, 0.5278, 0.4658, 0.5109, 0.4375, 0.5196, 0.4349, 0.507, 0.4643, 0.504, 0.4375, 0.5196, 0.4096, 0.5278, 0.406, 0.5096, 0.4349, 0.507, 0.4096, 0.5278, 0.3673, 0.5405, 0.362, 0.5138, 0.406, 0.5096, 0.4643, 0.504, 0.4349, 0.507, 0.4348, 0.4942, 0.4642, 0.4969, 0.4349, 0.507, 0.406, 0.5096, 0.4059, 0.4911, 0.4348, 0.4942, 0.406, 0.5096, 0.362, 0.5138, 0.362, 0.4866, 0.4059, 0.4911, 0.4642, 0.4969, 0.4348, 0.4942, 0.4372, 0.4816, 0.4655, 0.49, 0.4348, 0.4942, 0.4059, 0.4911, 0.4094, 0.4729, 0.4372, 0.4816, 0.4059, 0.4911, 0.362, 0.4866, 0.3672, 0.4599, 0.4094, 0.4729, 0.4655, 0.49, 0.4372, 0.4816, 0.442, 0.4697, 0.4681, 0.4835, 0.4372, 0.4816, 0.4094, 0.4729, 0.4165, 0.4558, 0.442, 0.4697, 0.4094, 0.4729, 0.3672, 0.4599, 0.3776, 0.4348, 0.4165, 0.4558, 0.4681, 0.4835, 0.442, 0.4697, 0.449, 0.4589, 0.4719, 0.4776, 0.442, 0.4697, 0.4165, 0.4558, 0.4267, 0.4403, 0.449, 0.4589, 0.4165, 0.4558, 0.3776, 0.4348, 0.3927, 0.4122, 0.4267, 0.4403, 0.4719, 0.4776, 0.449, 0.4589, 0.458, 0.4498, 0.4769, 0.4725, 0.449, 0.4589, 0.4267, 0.4403, 0.4397, 0.4272, 0.458, 0.4498, 0.4267, 0.4403, 0.3927, 0.4122, 0.4119, 0.3929, 0.4397, 0.4272, 0.4769, 0.4725, 0.458, 0.4498, 0.4686, 0.4425, 0.4827, 0.4685, 0.458, 0.4498, 0.4397, 0.4272, 0.4551, 0.4168, 0.4686, 0.4425, 0.4397, 0.4272, 0.4119, 0.3929, 0.4344, 0.3778, 0.4551, 0.4168, 0.4827, 0.4685, 0.4686, 0.4425, 0.4804, 0.4375, 0.4891, 0.4658, 0.4686, 0.4425, 0.4551, 0.4168, 0.4722, 0.4096, 0.4804, 0.4375, 0.4551, 0.4168, 0.4344, 0.3778, 0.4595, 0.3673, 0.4722, 0.4096, 0.4891, 0.4658, 0.4804, 0.4375, 0.493, 0.4349, 0.496, 0.4643, 0.4804, 0.4375, 0.4722, 0.4096, 0.4904, 0.406, 0.493, 0.4349, 0.4722, 0.4096, 0.4595, 0.3673, 0.4862, 0.362, 0.4904, 0.406, 0.496, 0.4643, 0.493, 0.4349, 0.5058, 0.4348, 0.5031, 0.4642, 0.493, 0.4349, 0.4904, 0.406, 0.5089, 0.4059, 0.5058, 0.4348, 0.4904, 0.406, 0.4862, 0.362, 0.5134, 0.362, 0.5089, 0.4059, 0.51, 0.4655, 0.5184, 0.4372, 0.5303, 0.442, 0.5165, 0.4681, 0.5184, 0.4372, 0.5271, 0.4094, 0.5442, 0.4165, 0.5303, 0.442, 0.5271, 0.4094, 0.5401, 0.3672, 0.5652, 0.3776, 0.5442, 0.4165, 0.5031, 0.4642, 0.5058, 0.4348, 0.5184, 0.4372, 0.51, 0.4655, 0.5058, 0.4348, 0.5089, 0.4059, 0.5271, 0.4094, 0.5184, 0.4372, 0.5089, 0.4059, 0.5134, 0.362, 0.5401, 0.3672, 0.5271, 0.4094, 0.5131, 0.4747, 0.5178, 0.4778, 0.5218, 0.4817, 0.525, 0.4863, 0.5272, 0.4914, 0.5283, 0.4969, 0.5284, 0.5025, 0.5274, 0.508, 0.5253, 0.5131, 0.5222, 0.5178, 0.5183, 0.5218, 0.5137, 0.525, 0.5086, 0.5272, 0.5031, 0.5283, 0.4975, 0.5284, 0.492, 0.5274, 0.4869, 0.5253, 0.4822, 0.5222, 0.4782, 0.5183, 0.475, 0.5137, 0.4728, 0.5086, 0.4717, 0.5031, 0.4716, 0.4975, 0.4726, 0.492, 0.4747, 0.4869, 0.4778, 0.4822, 0.4817, 0.4782, 0.4863, 0.475, 0.4914, 0.4728, 0.4969, 0.4717, 0.5025, 0.4716, 0.508, 0.4726, 0.4805, 0.4768, 0.4854, 0.4735, 0.4863, 0.475, 0.4817, 0.4782, 0.4698, 0.4974, 0.4709, 0.4916, 0.4726, 0.492, 0.4716, 0.4975, 0.4768, 0.5195, 0.4735, 0.5146, 0.475, 0.5137, 0.4782, 0.5183, 0.5195, 0.5232, 0.5146, 0.5265, 0.5137, 0.525, 0.5183, 0.5218, 0.5232, 0.4805, 0.5265, 0.4854, 0.525, 0.4863, 0.5218, 0.4817, 0.4974, 0.5302, 0.4916, 0.5291, 0.492, 0.5274, 0.4975, 0.5284, 0.5302, 0.5026, 0.5291, 0.5084, 0.5274, 0.508, 0.5284, 0.5025, 0.4967, 0.4699, 0.5026, 0.4698, 0.5025, 0.4716, 0.4969, 0.4717, 0.4764, 0.4811, 0.4805, 0.4768, 0.4817, 0.4782, 0.4778, 0.4822, 0.4699, 0.5033, 0.4698, 0.4974, 0.4716, 0.4975, 0.4717, 0.5031, 0.4811, 0.5236, 0.4768, 0.5195, 0.4782, 0.5183, 0.4822, 0.5222, 0.514, 0.4731, 0.5189, 0.4764, 0.5178, 0.4778, 0.5131, 0.4747, 0.5033, 0.5301, 0.4974, 0.5302, 0.4975, 0.5284, 0.5031, 0.5283, 0.5301, 0.4967, 0.5302, 0.5026, 0.5284, 0.5025, 0.5283, 0.4969, 0.5236, 0.5189, 0.5195, 0.5232, 0.5183, 0.5218, 0.5222, 0.5178, 0.5189, 0.4764, 0.5232, 0.4805, 0.5218, 0.4817, 0.5178, 0.4778, 0.4909, 0.4711, 0.4967, 0.4699, 0.4969, 0.4717, 0.4914, 0.4728, 0.4731, 0.486, 0.4764, 0.4811, 0.4778, 0.4822, 0.4747, 0.4869, 0.4711, 0.5091, 0.4699, 0.5033, 0.4717, 0.5031, 0.4728, 0.5086, 0.486, 0.5269, 0.4811, 0.5236, 0.4822, 0.5222, 0.4869, 0.5253, 0.5269, 0.514, 0.5236, 0.5189, 0.5222, 0.5178, 0.5253, 0.5131, 0.5091, 0.5289, 0.5033, 0.5301, 0.5031, 0.5283, 0.5086, 0.5272, 0.5289, 0.4909, 0.5301, 0.4967, 0.5283, 0.4969, 0.5272, 0.4914, 0.5084, 0.4709, 0.514, 0.4731, 0.5131, 0.4747, 0.508, 0.4726, 0.4854, 0.4735, 0.4909, 0.4711, 0.4914, 0.4728, 0.4863, 0.475, 0.4709, 0.4916, 0.4731, 0.486, 0.4747, 0.4869, 0.4726, 0.492, 0.4735, 0.5146, 0.4711, 0.5091, 0.4728, 0.5086, 0.475, 0.5137, 0.5265, 0.4854, 0.5289, 0.4909, 0.5272, 0.4914, 0.525, 0.4863, 0.4916, 0.5291, 0.486, 0.5269, 0.4869, 0.5253, 0.492, 0.5274, 0.5291, 0.5084, 0.5269, 0.514, 0.5253, 0.5131, 0.5274, 0.508, 0.5146, 0.5265, 0.5091, 0.5289, 0.5086, 0.5272, 0.5137, 0.525, 0.5031, 0.4642, 0.51, 0.4655, 0.5084, 0.4709, 0.5026, 0.4698, 0.4769, 0.4725, 0.4827, 0.4685, 0.4854, 0.4735, 0.4805, 0.4768, 0.4642, 0.4969, 0.4655, 0.49, 0.4709, 0.4916, 0.4698, 0.4974, 0.4725, 0.5231, 0.4685, 0.5173, 0.4735, 0.5146, 0.4768, 0.5195, 0.5231, 0.5275, 0.5173, 0.5315, 0.5146, 0.5265, 0.5195, 0.5232, 0.5275, 0.4769, 0.5315, 0.4827, 0.5265, 0.4854, 0.5232, 0.4805, 0.4969, 0.5358, 0.49, 0.5345, 0.4916, 0.5291, 0.4974, 0.5302, 0.5358, 0.5031, 0.5345, 0.51, 0.5291, 0.5084, 0.5302, 0.5026, 0.496, 0.4643, 0.5031, 0.4642, 0.5026, 0.4698, 0.4967, 0.4699, 0.4719, 0.4776, 0.4769, 0.4725, 0.4805, 0.4768, 0.4764, 0.4811, 0.4643, 0.504, 0.4642, 0.4969, 0.4698, 0.4974, 0.4699, 0.5033, 0.4776, 0.5281, 0.4725, 0.5231, 0.4768, 0.5195, 0.4811, 0.5236, 0.5165, 0.4681, 0.5224, 0.4719, 0.5189, 0.4764, 0.514, 0.4731, 0.504, 0.5357, 0.4969, 0.5358, 0.4974, 0.5302, 0.5033, 0.5301, 0.5357, 0.496, 0.5358, 0.5031, 0.5302, 0.5026, 0.5301, 0.4967, 0.5281, 0.5224, 0.5231, 0.5275, 0.5195, 0.5232, 0.5236, 0.5189, 0.5224, 0.4719, 0.5275, 0.4769, 0.5232, 0.4805, 0.5189, 0.4764, 0.4891, 0.4658, 0.496, 0.4643, 0.4967, 0.4699, 0.4909, 0.4711, 0.4681, 0.4835, 0.4719, 0.4776, 0.4764, 0.4811, 0.4731, 0.486, 0.4658, 0.5109, 0.4643, 0.504, 0.4699, 0.5033, 0.4711, 0.5091, 0.4835, 0.5319, 0.4776, 0.5281, 0.4811, 0.5236, 0.486, 0.5269, 0.5319, 0.5165, 0.5281, 0.5224, 0.5236, 0.5189, 0.5269, 0.514, 0.5109, 0.5343, 0.504, 0.5357, 0.5033, 0.5301, 0.5091, 0.5289, 0.5343, 0.4891, 0.5357, 0.496, 0.5301, 0.4967, 0.5289, 0.4909, 0.51, 0.4655, 0.5165, 0.4681, 0.514, 0.4731, 0.5084, 0.4709, 0.4827, 0.4685, 0.4891, 0.4658, 0.4909, 0.4711, 0.4854, 0.4735, 0.4655, 0.49, 0.4681, 0.4835, 0.4731, 0.486, 0.4709, 0.4916, 0.4685, 0.5173, 0.4658, 0.5109, 0.4711, 0.5091, 0.4735, 0.5146, 0.5315, 0.4827, 0.5343, 0.4891, 0.5289, 0.4909, 0.5265, 0.4854, 0.49, 0.5345, 0.4835, 0.5319, 0.486, 0.5269, 0.4916, 0.5291, 0.5345, 0.51, 0.5319, 0.5165, 0.5269, 0.514, 0.5291, 0.5084, 0.5173, 0.5315, 0.5109, 0.5343, 0.5091, 0.5289, 0.5146, 0.5265, 0.421, 0.243, 0.3724, 0.2633, 0.3513, 0.2242, 0.408, 0.2005, 0.2624, 0.3741, 0.2424, 0.4229, 0.1999, 0.4101, 0.2232, 0.3533, 0.243, 0.579, 0.2633, 0.6276, 0.2242, 0.6487, 0.2005, 0.592, 0.579, 0.757, 0.6276, 0.7367, 0.6487, 0.7758, 0.592, 0.7995, 0.757, 0.421, 0.7367, 0.3724, 0.7758, 0.3513, 0.7995, 0.408, 0.3741, 0.7376, 0.4229, 0.7576, 0.4101, 0.8001, 0.3533, 0.7768, 0.7376, 0.6259, 0.7576, 0.5771, 0.8001, 0.5899, 0.7768, 0.6467, 0.5771, 0.2424, 0.5254, 0.2323, 0.5296, 0.1881, 0.5899, 0.1999, 0.3724, 0.2633, 0.3287, 0.2928, 0.3004, 0.2585, 0.3513, 0.2242, 0.2424, 0.4229, 0.2323, 0.4746, 0.1881, 0.4704, 0.1999, 0.4101, 0.2633, 0.6276, 0.2928, 0.6713, 0.2585, 0.6996, 0.2242, 0.6487, 0.7576, 0.5771, 0.7677, 0.5254, 0.8119, 0.5296, 0.8001, 0.5899, 0.6276, 0.7367, 0.6713, 0.7072, 0.6996, 0.7415, 0.6487, 0.7758, 0.7367, 0.3724, 0.7072, 0.3287, 0.7415, 0.3004, 0.7758, 0.3513, 0.4229, 0.7576, 0.4746, 0.7677, 0.4704, 0.8119, 0.4101, 0.8001, 0.5254, 0.2323, 0.4727, 0.2325, 0.4682, 0.1883, 0.5296, 0.1881, 0.3287, 0.2928, 0.2915, 0.3302, 0.2571, 0.3021, 0.3004, 0.2585, 0.2323, 0.4746, 0.2325, 0.5273, 0.1883, 0.5318, 0.1881, 0.4704, 0.2928, 0.6713, 0.3302, 0.7085, 0.3021, 0.7429, 0.2585, 0.6996, 0.7072, 0.3287, 0.6698, 0.2915, 0.6979, 0.2571, 0.7415, 0.3004, 0.6698, 0.2915, 0.6259, 0.2624, 0.6467, 0.2232, 0.6979, 0.2571, 0.4746, 0.7677, 0.5273, 0.7675, 0.5318, 0.8117, 0.4704, 0.8119, 0.7677, 0.5254, 0.7675, 0.4727, 0.8117, 0.4682, 0.8119, 0.5296, 0.6713, 0.7072, 0.7085, 0.6698, 0.7429, 0.6979, 0.6996, 0.7415, 0.4727, 0.2325, 0.421, 0.243, 0.408, 0.2005, 0.4682, 0.1883, 0.2915, 0.3302, 0.2624, 0.3741, 0.2232, 0.3533, 0.2571, 0.3021, 0.2325, 0.5273, 0.243, 0.579, 0.2005, 0.592, 0.1883, 0.5318, 0.3302, 0.7085, 0.3741, 0.7376, 0.3533, 0.7768, 0.3021, 0.7429, 0.7085, 0.6698, 0.7376, 0.6259, 0.7768, 0.6467, 0.7429, 0.6979, 0.5273, 0.7675, 0.579, 0.757, 0.592, 0.7995, 0.5318, 0.8117, 0.7675, 0.4727, 0.757, 0.421, 0.7995, 0.408, 0.8117, 0.4682, 0.01931, 0.6458, 0.0001011, 0.5492, 0.00499, 0.5487, 0.02401, 0.6444, 0.4508, 0.9999, 0.3542, 0.9807, 0.3556, 0.976, 0.4512, 0.995, 0.3021, 0.7429, 0.3533, 0.7768, 0.352, 0.7793, 0.3003, 0.7451, 0.6487, 0.7758, 0.6996, 0.7415, 0.7014, 0.7437, 0.65, 0.7783, 0.3542, 0.9807, 0.2632, 0.943, 0.2655, 0.9387, 0.3556, 0.976, 0.8883, 0.8187, 0.8187, 0.8883, 0.8155, 0.8845, 0.8845, 0.8156, 0.592, 0.7995, 0.6487, 0.7758, 0.65, 0.7783, 0.5928, 0.8022, 0.1813, 0.1117, 0.2632, 0.05699, 0.2655, 0.06132, 0.1845, 0.1155, 0.8119, 0.5296, 0.8117, 0.4682, 0.8145, 0.4679, 0.8147, 0.5299, 0.4682, 0.1883, 0.408, 0.2005, 0.4072, 0.1978, 0.4679, 0.1855, 0.9807, 0.3542, 0.9999, 0.4508, 0.995, 0.4513, 0.976, 0.3556, 0.1999, 0.4101, 0.1881, 0.4704, 0.1853, 0.4701, 0.1971, 0.4093, 0.2632, 0.05699, 0.3542, 0.01931, 0.3556, 0.02401, 0.2655, 0.06132, 0.0001011, 0.5492, 9.998e-05, 0.4508, 0.004991, 0.4512, 0.00499, 0.5487, 0.6979, 0.2571, 0.6467, 0.2232, 0.648, 0.2207, 0.6997, 0.2549, 0.2232, 0.3533, 0.1999, 0.4101, 0.1971, 0.4093, 0.2207, 0.352, 0.2585, 0.6996, 0.3021, 0.7429, 0.3003, 0.7451, 0.2563, 0.7014, 0.2632, 0.943, 0.1813, 0.8883, 0.1844, 0.8845, 0.2655, 0.9387, 0.8187, 0.8883, 0.7368, 0.943, 0.7345, 0.9387, 0.8155, 0.8845, 0.5318, 0.8117, 0.592, 0.7995, 0.5928, 0.8022, 0.5321, 0.8145, 0.7368, 0.943, 0.6458, 0.9807, 0.6444, 0.976, 0.7345, 0.9387, 0.5296, 0.1881, 0.4682, 0.1883, 0.4679, 0.1855, 0.5299, 0.1853, 0.8001, 0.5899, 0.8119, 0.5296, 0.8147, 0.5299, 0.8029, 0.5907, 0.9999, 0.4508, 0.9999, 0.5492, 0.995, 0.5488, 0.995, 0.4513, 0.3542, 0.01931, 0.4508, 9.998e-05, 0.4513, 0.004989, 0.3556, 0.02401, 0.7768, 0.6467, 0.8001, 0.5899, 0.8029, 0.5907, 0.7793, 0.648, 9.998e-05, 0.4508, 0.01931, 0.3542, 0.02402, 0.3556, 0.004991, 0.4512, 0.2571, 0.3021, 0.2232, 0.3533, 0.2207, 0.352, 0.2549, 0.3003, 0.7415, 0.3004, 0.6979, 0.2571, 0.6997, 0.2549, 0.7437, 0.2986, 0.7368, 0.057, 0.8187, 0.1117, 0.8156, 0.1155, 0.7345, 0.06134, 0.2242, 0.6487, 0.2585, 0.6996, 0.2563, 0.7014, 0.2217, 0.65, 0.01931, 0.3542, 0.05699, 0.2632, 0.06133, 0.2655, 0.02402, 0.3556, 0.1845, 0.1155, 0.2655, 0.06132, 0.3037, 0.1339, 0.2361, 0.1792, 0.1978, 0.5928, 0.2217, 0.65, 0.1645, 0.6805, 0.1357, 0.6115, 0.4701, 0.8147, 0.5321, 0.8145, 0.5383, 0.879, 0.4636, 0.8792, 0.976, 0.3556, 0.995, 0.4513, 0.9133, 0.4588, 0.8973, 0.3789, 0.2655, 0.06132, 0.3556, 0.02401, 0.3789, 0.1027, 0.3037, 0.1339, 0.5907, 0.1971, 0.5299, 0.1853, 0.5364, 0.1208, 0.6096, 0.1352, 0.00499, 0.5487, 0.004991, 0.4512, 0.08659, 0.4598, 0.08669, 0.5412, 0.7451, 0.6997, 0.7793, 0.648, 0.8364, 0.6787, 0.7951, 0.7409, 0.648, 0.2207, 0.5907, 0.1971, 0.6096, 0.1352, 0.6787, 0.1636, 0.2986, 0.2563, 0.2549, 0.3003, 0.2049, 0.2591, 0.2576, 0.2061, 0.2655, 0.9387, 0.1844, 0.8845, 0.2369, 0.8214, 0.3047, 0.8666, 0.7783, 0.35, 0.7437, 0.2986, 0.7939, 0.2576, 0.8355, 0.3195, 0.8155, 0.8845, 0.7345, 0.9387, 0.6963, 0.8661, 0.7639, 0.8208, 0.8022, 0.4072, 0.7783, 0.35, 0.8355, 0.3195, 0.8643, 0.3885, 0.1855, 0.5321, 0.1978, 0.5928, 0.1357, 0.6115, 0.121, 0.5383, 0.7345, 0.9387, 0.6444, 0.976, 0.6211, 0.8973, 0.6963, 0.8661, 0.995, 0.4513, 0.995, 0.5488, 0.9134, 0.5402, 0.9133, 0.4588, 0.4093, 0.8029, 0.4701, 0.8147, 0.4636, 0.8792, 0.3904, 0.8648, 0.3556, 0.02401, 0.4513, 0.004989, 0.4588, 0.08669, 0.3789, 0.1027, 0.004991, 0.4512, 0.02402, 0.3556, 0.1024, 0.3799, 0.08659, 0.4598, 0.352, 0.7793, 0.4093, 0.8029, 0.3904, 0.8648, 0.3213, 0.8364, 0.7345, 0.06134, 0.8156, 0.1155, 0.7631, 0.1786, 0.6953, 0.1334, 0.7014, 0.7437, 0.7451, 0.6997, 0.7951, 0.7409, 0.7424, 0.7939, 0.02402, 0.3556, 0.06133, 0.2655, 0.1334, 0.3047, 0.1024, 0.3799, 0.1844, 0.8845, 0.1155, 0.8155, 0.1792, 0.7639, 0.2369, 0.8214, 0.35, 0.2217, 0.2986, 0.2563, 0.2576, 0.2061, 0.3195, 0.1645, 0.4072, 0.1978, 0.35, 0.2217, 0.3195, 0.1645, 0.3885, 0.1357, 0.8145, 0.4679, 0.8022, 0.4072, 0.8643, 0.3885, 0.879, 0.4617, 0.6444, 0.976, 0.5487, 0.995, 0.5412, 0.9133, 0.6211, 0.8973, 0.1853, 0.4701, 0.1855, 0.5321, 0.121, 0.5383, 0.1208, 0.4636, 0.995, 0.5488, 0.976, 0.6444, 0.8976, 0.6201, 0.9134, 0.5402, 0.4513, 0.004989, 0.5488, 0.004991, 0.5402, 0.08659, 0.4588, 0.08669, 0.943, 0.2632, 0.9807, 0.3542, 0.976, 0.3556, 0.9387, 0.2655, 0.1881, 0.4704, 0.1883, 0.5318, 0.1855, 0.5321, 0.1853, 0.4701, 0.408, 0.2005, 0.3513, 0.2242, 0.35, 0.2217, 0.4072, 0.1978, 0.8117, 0.4682, 0.7995, 0.408, 0.8022, 0.4072, 0.8145, 0.4679, 0.1117, 0.1813, 0.1813, 0.1117, 0.1845, 0.1155, 0.1155, 0.1844, 0.8883, 0.1813, 0.943, 0.2632, 0.9387, 0.2655, 0.8845, 0.1845, 0.6458, 0.01931, 0.7368, 0.057, 0.7345, 0.06134, 0.6444, 0.02402, 0.3513, 0.2242, 0.3004, 0.2585, 0.2986, 0.2563, 0.35, 0.2217, 0.943, 0.7368, 0.8883, 0.8187, 0.8845, 0.8156, 0.9387, 0.7345, 0.6996, 0.7415, 0.7429, 0.6979, 0.7451, 0.6997, 0.7014, 0.7437, 0.5492, 0.0001002, 0.6458, 0.01931, 0.6444, 0.02402, 0.5488, 0.004991, 0.3533, 0.7768, 0.4101, 0.8001, 0.4093, 0.8029, 0.352, 0.7793, 0.5492, 0.9999, 0.4508, 0.9999, 0.4512, 0.995, 0.5487, 0.995, 0.057, 0.7368, 0.01931, 0.6458, 0.02401, 0.6444, 0.06132, 0.7345, 0.4101, 0.8001, 0.4704, 0.8119, 0.4701, 0.8147, 0.4093, 0.8029, 0.1883, 0.5318, 0.2005, 0.592, 0.1978, 0.5928, 0.1855, 0.5321, 0.7995, 0.408, 0.7758, 0.3513, 0.7783, 0.35, 0.8022, 0.4072, 0.1117, 0.8187, 0.057, 0.7368, 0.06132, 0.7345, 0.1155, 0.8155, 0.05699, 0.2632, 0.1117, 0.1813, 0.1155, 0.1844, 0.06133, 0.2655, 0.8187, 0.1117, 0.8883, 0.1813, 0.8845, 0.1845, 0.8156, 0.1155, 0.3004, 0.2585, 0.2571, 0.3021, 0.2549, 0.3003, 0.2986, 0.2563, 0.9807, 0.6458, 0.943, 0.7368, 0.9387, 0.7345, 0.976, 0.6444, 0.7758, 0.3513, 0.7415, 0.3004, 0.7437, 0.2986, 0.7783, 0.35, 0.7429, 0.6979, 0.7768, 0.6467, 0.7793, 0.648, 0.7451, 0.6997, 0.6467, 0.2232, 0.5899, 0.1999, 0.5907, 0.1971, 0.648, 0.2207, 0.4508, 9.998e-05, 0.5492, 0.0001002, 0.5488, 0.004991, 0.4513, 0.004989, 0.9999, 0.5492, 0.9807, 0.6458, 0.976, 0.6444, 0.995, 0.5488, 0.5899, 0.1999, 0.5296, 0.1881, 0.5299, 0.1853, 0.5907, 0.1971, 0.6458, 0.9807, 0.5492, 0.9999, 0.5487, 0.995, 0.6444, 0.976, 0.4704, 0.8119, 0.5318, 0.8117, 0.5321, 0.8145, 0.4701, 0.8147, 0.2005, 0.592, 0.2242, 0.6487, 0.2217, 0.65, 0.1978, 0.5928, 0.1813, 0.8883, 0.1117, 0.8187, 0.1155, 0.8155, 0.1844, 0.8845, 0.6953, 0.1334, 0.7631, 0.1786, 0.7409, 0.2049, 0.6787, 0.1636, 0.7631, 0.1786, 0.8208, 0.2361, 0.7939, 0.2576, 0.7409, 0.2049, 0.8208, 0.2361, 0.8661, 0.3037, 0.8355, 0.3195, 0.7939, 0.2576, 0.8661, 0.3037, 0.8973, 0.3789, 0.8643, 0.3885, 0.8355, 0.3195, 0.8973, 0.3789, 0.9133, 0.4588, 0.879, 0.4617, 0.8643, 0.3885, 0.9133, 0.4588, 0.9134, 0.5402, 0.8792, 0.5364, 0.879, 0.4617, 0.9134, 0.5402, 0.8976, 0.6201, 0.8648, 0.6096, 0.8792, 0.5364, 0.8976, 0.6201, 0.8666, 0.6953, 0.8364, 0.6787, 0.8648, 0.6096, 0.8666, 0.6953, 0.8214, 0.7631, 0.7951, 0.7409, 0.8364, 0.6787, 0.8214, 0.7631, 0.7639, 0.8208, 0.7424, 0.7939, 0.7951, 0.7409, 0.7639, 0.8208, 0.6963, 0.8661, 0.6805, 0.8355, 0.7424, 0.7939, 0.6963, 0.8661, 0.6211, 0.8973, 0.6115, 0.8643, 0.6805, 0.8355, 0.6211, 0.8973, 0.5412, 0.9133, 0.5383, 0.879, 0.6115, 0.8643, 0.5412, 0.9133, 0.4598, 0.9134, 0.4636, 0.8792, 0.5383, 0.879, 0.4598, 0.9134, 0.3799, 0.8976, 0.3904, 0.8648, 0.4636, 0.8792, 0.3799, 0.8976, 0.3047, 0.8666, 0.3213, 0.8364, 0.3904, 0.8648, 0.3047, 0.8666, 0.2369, 0.8214, 0.2591, 0.7951, 0.3213, 0.8364, 0.2369, 0.8214, 0.1792, 0.7639, 0.2061, 0.7424, 0.2591, 0.7951, 0.1792, 0.7639, 0.1339, 0.6963, 0.1645, 0.6805, 0.2061, 0.7424, 0.1339, 0.6963, 0.1027, 0.6211, 0.1357, 0.6115, 0.1645, 0.6805, 0.1027, 0.6211, 0.08669, 0.5412, 0.121, 0.5383, 0.1357, 0.6115, 0.08669, 0.5412, 0.08659, 0.4598, 0.1208, 0.4636, 0.121, 0.5383, 0.08659, 0.4598, 0.1024, 0.3799, 0.1352, 0.3904, 0.1208, 0.4636, 0.1024, 0.3799, 0.1334, 0.3047, 0.1636, 0.3213, 0.1352, 0.3904, 0.1334, 0.3047, 0.1786, 0.2369, 0.2049, 0.2591, 0.1636, 0.3213, 0.1786, 0.2369, 0.2361, 0.1792, 0.2576, 0.2061, 0.2049, 0.2591, 0.2361, 0.1792, 0.3037, 0.1339, 0.3195, 0.1645, 0.2576, 0.2061, 0.3037, 0.1339, 0.3789, 0.1027, 0.3885, 0.1357, 0.3195, 0.1645, 0.3789, 0.1027, 0.4588, 0.08669, 0.4617, 0.121, 0.3885, 0.1357, 0.4588, 0.08669, 0.5402, 0.08659, 0.5364, 0.1208, 0.4617, 0.121, 0.5402, 0.08659, 0.6201, 0.1024, 0.6096, 0.1352, 0.5364, 0.1208, 0.6201, 0.1024, 0.6953, 0.1334, 0.6787, 0.1636, 0.6096, 0.1352, 0.8845, 0.8156, 0.8155, 0.8845, 0.7639, 0.8208, 0.8214, 0.7631, 0.2217, 0.65, 0.2563, 0.7014, 0.2061, 0.7424, 0.1645, 0.6805, 0.2549, 0.3003, 0.2207, 0.352, 0.1636, 0.3213, 0.2049, 0.2591, 0.7437, 0.2986, 0.6997, 0.2549, 0.7409, 0.2049, 0.7939, 0.2576, 0.3556, 0.976, 0.2655, 0.9387, 0.3047, 0.8666, 0.3799, 0.8976, 0.7793, 0.648, 0.8029, 0.5907, 0.8648, 0.6096, 0.8364, 0.6787, 0.4512, 0.995, 0.3556, 0.976, 0.3799, 0.8976, 0.4598, 0.9134, 0.02401, 0.6444, 0.00499, 0.5487, 0.08669, 0.5412, 0.1027, 0.6211, 0.8029, 0.5907, 0.8147, 0.5299, 0.8792, 0.5364, 0.8648, 0.6096, 0.5299, 0.1853, 0.4679, 0.1855, 0.4617, 0.121, 0.5364, 0.1208, 0.9387, 0.2655, 0.976, 0.3556, 0.8973, 0.3789, 0.8661, 0.3037, 0.5321, 0.8145, 0.5928, 0.8022, 0.6115, 0.8643, 0.5383, 0.879, 0.1155, 0.1844, 0.1845, 0.1155, 0.2361, 0.1792, 0.1786, 0.2369, 0.8845, 0.1845, 0.9387, 0.2655, 0.8661, 0.3037, 0.8208, 0.2361, 0.6444, 0.02402, 0.7345, 0.06134, 0.6953, 0.1334, 0.6201, 0.1024, 0.9387, 0.7345, 0.8845, 0.8156, 0.8214, 0.7631, 0.8666, 0.6953, 0.2563, 0.7014, 0.3003, 0.7451, 0.2591, 0.7951, 0.2061, 0.7424, 0.2207, 0.352, 0.1971, 0.4093, 0.1352, 0.3904, 0.1636, 0.3213, 0.6997, 0.2549, 0.648, 0.2207, 0.6787, 0.1636, 0.7409, 0.2049, 0.5488, 0.004991, 0.6444, 0.02402, 0.6201, 0.1024, 0.5402, 0.08659, 0.5487, 0.995, 0.4512, 0.995, 0.4598, 0.9134, 0.5412, 0.9133, 0.1971, 0.4093, 0.1853, 0.4701, 0.1208, 0.4636, 0.1352, 0.3904, 0.4679, 0.1855, 0.4072, 0.1978, 0.3885, 0.1357, 0.4617, 0.121, 0.8147, 0.5299, 0.8145, 0.4679, 0.879, 0.4617, 0.8792, 0.5364, 0.06132, 0.7345, 0.02401, 0.6444, 0.1027, 0.6211, 0.1339, 0.6963, 0.5928, 0.8022, 0.65, 0.7783, 0.6805, 0.8355, 0.6115, 0.8643, 0.1155, 0.8155, 0.06132, 0.7345, 0.1339, 0.6963, 0.1792, 0.7639, 0.06133, 0.2655, 0.1155, 0.1844, 0.1786, 0.2369, 0.1334, 0.3047, 0.8156, 0.1155, 0.8845, 0.1845, 0.8208, 0.2361, 0.7631, 0.1786, 0.65, 0.7783, 0.7014, 0.7437, 0.7424, 0.7939, 0.6805, 0.8355, 0.3003, 0.7451, 0.352, 0.7793, 0.3213, 0.8364, 0.2591, 0.7951, 0.976, 0.6444, 0.9387, 0.7345, 0.8666, 0.6953, 0.8976, 0.6201])
me_cylinder.materials.append(mat_material_001)
me_cylinder.use_remesh_preserve_volume = False
me_cylinder.use_remesh_preserve_attributes = False
me_cylinder.use_mirror_vertex_groups = False
me_cylinder.update()

# ---- objects
ob_cylinder = bpy.data.objects.new('Cylinder', me_cylinder)
ob_lamp = bpy.data.objects.new('Lamp', light_lamp)
ob_camera = bpy.data.objects.new('Camera', cam_camera)

# ---- transforms, parenting, visibility, modifiers, constraints
ob_cylinder.location = (0.2721, -4.576, 1.411)
ob_cylinder.rotation_euler = (-1.549, -0.2168, -0.07877)
ob_cylinder.scale = (1.0, 1.0, 1.0)
ob_cylinder.lineart.crease_threshold = 0.0
_m = ob_cylinder.modifiers.new('Subsurf', 'SUBSURF')
_m.uv_smooth = 'PRESERVE_CORNERS'
_m.quality = 2
_m.levels = 2
_m.show_only_control_edges = False
ob_lamp.location = (4.818, -0.0344, 1.41)
ob_lamp.rotation_euler = (2.626, 1.485, 3.475)
ob_lamp.scale = (1.0, 1.0, 1.0)
ob_lamp.lock_rotations_4d = False
ob_lamp.empty_display_type = 'ARROWS'
ob_lamp.color = (0.0, 0.0, 0.0, 0.0)
ob_lamp.lineart.crease_threshold = 0.0
ob_camera.location = (6.468, -0.8913, 9.466)
ob_camera.rotation_euler = (-0.443, 0.5982, -0.07259)
ob_camera.lock_rotations_4d = False
ob_camera.empty_display_type = 'ARROWS'
ob_camera.color = (0.0, 0.0, 0.0, 0.0)
ob_camera.display_type = 'WIRE'
ob_camera.lineart.crease_threshold = 0.0

# ---- collection membership
col_collection_1.objects.link(ob_cylinder)
col_collection_1.objects.link(ob_lamp)
col_collection_1.objects.link(ob_camera)

# ---- scene / render settings (as saved in the file)
scene.camera = ob_camera
scene.frame_start = 1; scene.frame_end = 250; scene.frame_set(1)
scene.render.engine = 'CYCLES'
scene.render.resolution_percentage = 50
scene.render.dither_intensity = 0.0
scene.cycles.use_denoising = False
scene.cycles.samples = 10
scene.cycles.sampling_pattern = 'TABULATED_SOBOL'
scene.cycles.light_sampling_threshold = 0.0
scene.cycles.use_adaptive_sampling = False
scene.cycles.use_light_tree = False
scene.cycles.blur_glossy = 0.0
scene.cycles.pixel_filter_type = 'GAUSSIAN'
scene.cycles.sample_clamp_indirect = 0.0
scene.view_settings.view_transform = 'Standard'
bpy.context.view_layer.update()

